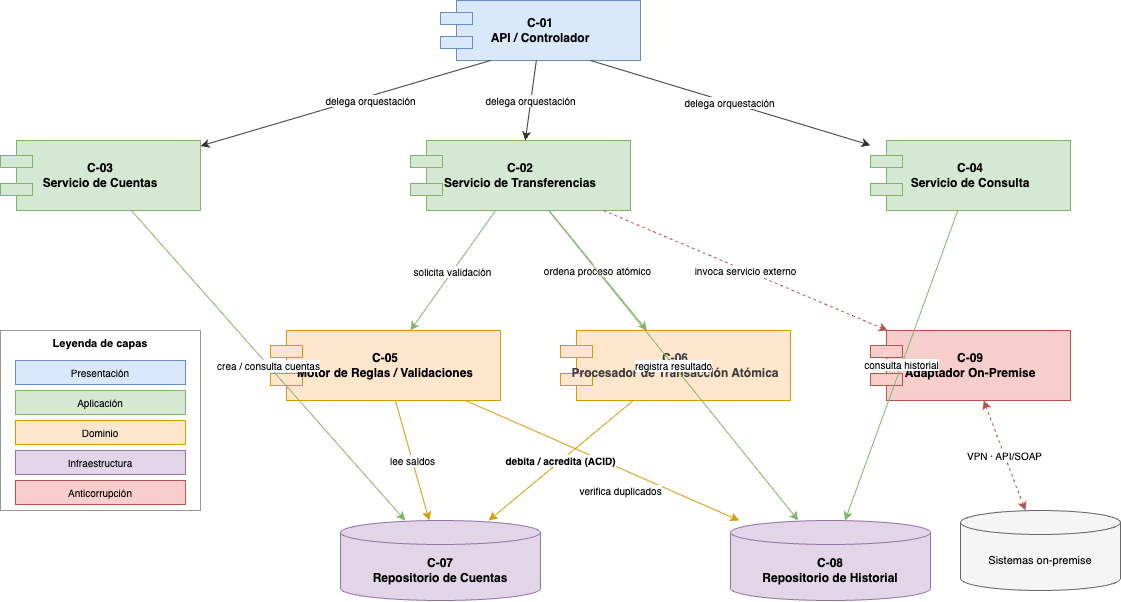

The diagram above was exported from draw.io. Its source (the exported page's mxGraphModel, read from the mxfile embedded in the PNG):
<mxGraphModel dx="1537" dy="1379" grid="1" gridSize="10" guides="1" tooltips="1" connect="1" arrows="1" fold="1" page="1" pageScale="1" pageWidth="1200" pageHeight="900" math="0" shadow="0">
  <root>
    <mxCell id="0" />
    <mxCell id="1" parent="0" />
    <mxCell id="c01" value="C-01&#10;API / Controlador" style="shape=component;whiteSpace=wrap;html=1;fillColor=#dae8fc;strokeColor=#6c8ebf;fontSize=12;fontStyle=1;fontColor=#050505;" parent="1" vertex="1">
      <mxGeometry x="500" y="40" width="200" height="60" as="geometry" />
    </mxCell>
    <mxCell id="c02" value="C-02&#10;Servicio de Transferencias" style="shape=component;whiteSpace=wrap;html=1;fillColor=#d5e8d4;strokeColor=#82b366;fontSize=12;fontStyle=1;fontColor=#050505;" parent="1" vertex="1">
      <mxGeometry x="470" y="180" width="220" height="70" as="geometry" />
    </mxCell>
    <mxCell id="c03" value="C-03&#10;Servicio de Cuentas" style="shape=component;whiteSpace=wrap;html=1;fillColor=#d5e8d4;strokeColor=#82b366;fontSize=12;fontStyle=1;fontColor=#000000;" parent="1" vertex="1">
      <mxGeometry x="60" y="180" width="200" height="70" as="geometry" />
    </mxCell>
    <mxCell id="c04" value="C-04&#10;Servicio de Consulta" style="shape=component;whiteSpace=wrap;html=1;fillColor=#d5e8d4;strokeColor=#82b366;fontSize=12;fontStyle=1;fontColor=#050505;" parent="1" vertex="1">
      <mxGeometry x="930" y="180" width="200" height="70" as="geometry" />
    </mxCell>
    <mxCell id="c05" value="C-05&#10;Motor de Reglas / Validaciones" style="shape=component;whiteSpace=wrap;html=1;fillColor=#ffe6cc;strokeColor=#d79b00;fontSize=12;fontStyle=1;fontColor=#000000;" parent="1" vertex="1">
      <mxGeometry x="330" y="370" width="230" height="70" as="geometry" />
    </mxCell>
    <mxCell id="c06" value="C-06&#10;Procesador de Transacción Atómica" style="shape=component;whiteSpace=wrap;html=1;fillColor=#ffe6cc;strokeColor=#d79b00;fontSize=12;fontStyle=1;fontColor=#403f3f;" parent="1" vertex="1">
      <mxGeometry x="620" y="370" width="230" height="70" as="geometry" />
    </mxCell>
    <mxCell id="c07" value="C-07&#10;Repositorio de Cuentas" style="shape=cylinder3;whiteSpace=wrap;html=1;boundedLbl=1;backgroundOutline=1;size=12;fillColor=#e1d5e7;strokeColor=#9673a6;fontSize=12;fontStyle=1;fontColor=#000000;" parent="1" vertex="1">
      <mxGeometry x="400" y="560" width="200" height="80" as="geometry" />
    </mxCell>
    <mxCell id="c08" value="C-08&#10;Repositorio de Historial" style="shape=cylinder3;whiteSpace=wrap;html=1;boundedLbl=1;backgroundOutline=1;size=12;fillColor=#e1d5e7;strokeColor=#9673a6;fontSize=12;fontStyle=1;fontColor=#000000;" parent="1" vertex="1">
      <mxGeometry x="790" y="560" width="200" height="80" as="geometry" />
    </mxCell>
    <mxCell id="c09" value="C-09&#10;Adaptador On-Premise" style="shape=component;whiteSpace=wrap;html=1;fillColor=#f8cecc;strokeColor=#b85450;fontSize=12;fontStyle=1;fontColor=#000000;" parent="1" vertex="1">
      <mxGeometry x="930" y="370" width="200" height="70" as="geometry" />
    </mxCell>
    <mxCell id="onprem" value="Sistemas on-premise" style="shape=cylinder3;whiteSpace=wrap;html=1;boundedLbl=1;backgroundOutline=1;size=12;fillColor=#f5f5f5;strokeColor=#666666;fontSize=11;fontColor=#000000;" parent="1" vertex="1">
      <mxGeometry x="1020" y="550" width="160" height="80" as="geometry" />
    </mxCell>
    <mxCell id="r1" value="delega orquestación" style="endArrow=classic;html=1;strokeColor=#333333;fontSize=10;fontColor=#050505;" parent="1" source="c01" target="c02" edge="1">
      <mxGeometry relative="1" as="geometry" />
    </mxCell>
    <mxCell id="r2" value="delega orquestación" style="endArrow=classic;html=1;strokeColor=#333333;fontSize=10;exitX=0.25;exitY=1;exitDx=0;exitDy=0;fontColor=#000000;" parent="1" source="c01" target="c03" edge="1">
      <mxGeometry x="-0.1638" y="4" relative="1" as="geometry">
        <mxPoint x="-1" y="1" as="offset" />
      </mxGeometry>
    </mxCell>
    <mxCell id="r3" value="delega orquestación" style="endArrow=classic;html=1;strokeColor=#333333;fontSize=10;exitX=0.75;exitY=1;exitDx=0;exitDy=0;fontColor=#050505;" parent="1" source="c01" target="c04" edge="1">
      <mxGeometry relative="1" as="geometry" />
    </mxCell>
    <mxCell id="r4" value="solicita validación" style="endArrow=classic;html=1;strokeColor=#82b366;fontSize=10;fontColor=#050505;" parent="1" source="c02" target="c05" edge="1">
      <mxGeometry relative="1" as="geometry" />
    </mxCell>
    <mxCell id="r5" value="ordena proceso atómico" style="endArrow=classic;html=1;strokeColor=#82b366;fontSize=10;fontColor=#050505;" parent="1" source="c02" target="c06" edge="1">
      <mxGeometry relative="1" as="geometry" />
    </mxCell>
    <mxCell id="r6" value="registra resultado" style="endArrow=classic;html=1;strokeColor=#82b366;fontSize=10;" parent="1" source="c02" target="c08" edge="1">
      <mxGeometry relative="1" as="geometry" />
    </mxCell>
    <mxCell id="r7" value="invoca servicio externo" style="endArrow=classic;html=1;dashed=1;strokeColor=#b85450;fontSize=10;fontColor=#050505;" parent="1" source="c02" target="c09" edge="1">
      <mxGeometry relative="1" as="geometry" />
    </mxCell>
    <mxCell id="r8" value="crea / consulta cuentas" style="endArrow=classic;html=1;strokeColor=#82b366;fontSize=10;" parent="1" source="c03" target="c07" edge="1">
      <mxGeometry relative="1" as="geometry" />
    </mxCell>
    <mxCell id="r9" value="consulta historial" style="endArrow=classic;html=1;strokeColor=#82b366;fontSize=10;" parent="1" source="c04" target="c08" edge="1">
      <mxGeometry relative="1" as="geometry" />
    </mxCell>
    <mxCell id="r10" value="lee saldos" style="endArrow=classic;html=1;strokeColor=#d79b00;fontSize=10;fontColor=#000000;" parent="1" source="c05" target="c07" edge="1">
      <mxGeometry relative="1" as="geometry" />
    </mxCell>
    <mxCell id="r11" value="verifica duplicados" style="endArrow=classic;html=1;strokeColor=#d79b00;fontSize=10;fontColor=#000000;" parent="1" source="c05" target="c08" edge="1">
      <mxGeometry x="0.1921" y="-20" relative="1" as="geometry">
        <mxPoint as="offset" />
      </mxGeometry>
    </mxCell>
    <mxCell id="r12" value="debita / acredita (ACID)" style="endArrow=classic;html=1;strokeColor=#d79b00;fontSize=10;fontStyle=1;fontColor=#000000;" parent="1" source="c06" target="c07" edge="1">
      <mxGeometry relative="1" as="geometry" />
    </mxCell>
    <mxCell id="r13" value="VPN · API/SOAP" style="endArrow=classic;startArrow=classic;html=1;dashed=1;strokeColor=#b85450;fontSize=10;fontColor=#000000;" parent="1" source="c09" target="onprem" edge="1">
      <mxGeometry relative="1" as="geometry" />
    </mxCell>
    <mxCell id="leg" value="Leyenda de capas" style="rounded=0;whiteSpace=wrap;html=1;verticalAlign=top;fontStyle=1;fillColor=none;strokeColor=#999999;fontSize=11;fontColor=#000000;" parent="1" vertex="1">
      <mxGeometry x="60" y="370" width="200" height="180" as="geometry" />
    </mxCell>
    <mxCell id="leg1" value="Presentación" style="rounded=0;whiteSpace=wrap;html=1;fillColor=#dae8fc;strokeColor=#6c8ebf;fontSize=10;fontColor=#000000;" parent="1" vertex="1">
      <mxGeometry x="75" y="400" width="170" height="24" as="geometry" />
    </mxCell>
    <mxCell id="leg2" value="Aplicación" style="rounded=0;whiteSpace=wrap;html=1;fillColor=#d5e8d4;strokeColor=#82b366;fontSize=10;fontColor=#000000;" parent="1" vertex="1">
      <mxGeometry x="75" y="430" width="170" height="24" as="geometry" />
    </mxCell>
    <mxCell id="leg3" value="Dominio" style="rounded=0;whiteSpace=wrap;html=1;fillColor=#ffe6cc;strokeColor=#d79b00;fontSize=10;fontColor=#000000;" parent="1" vertex="1">
      <mxGeometry x="75" y="460" width="170" height="24" as="geometry" />
    </mxCell>
    <mxCell id="leg4" value="Infraestructura" style="rounded=0;whiteSpace=wrap;html=1;fillColor=#e1d5e7;strokeColor=#9673a6;fontSize=10;fontColor=#000000;" parent="1" vertex="1">
      <mxGeometry x="75" y="490" width="170" height="24" as="geometry" />
    </mxCell>
    <mxCell id="leg5" value="Anticorrupción" style="rounded=0;whiteSpace=wrap;html=1;fillColor=#f8cecc;strokeColor=#b85450;fontSize=10;fontColor=#000000;" parent="1" vertex="1">
      <mxGeometry x="75" y="520" width="170" height="24" as="geometry" />
    </mxCell>
  </root>
</mxGraphModel>